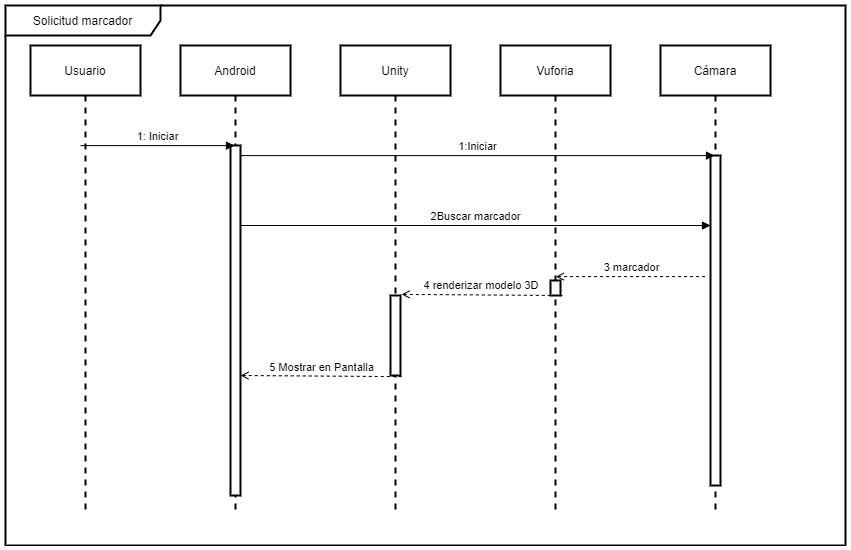

The diagram above was exported from draw.io. Its source (the exported page's mxGraphModel, read from the mxfile embedded in the PNG):
<mxGraphModel dx="981" dy="2168" grid="1" gridSize="10" guides="1" tooltips="1" connect="1" arrows="1" fold="1" page="1" pageScale="1" pageWidth="1169" pageHeight="1654" math="0" shadow="0">
  <root>
    <mxCell id="wBG7P1H3aacQk2ylD3c1-0" />
    <mxCell id="wBG7P1H3aacQk2ylD3c1-1" parent="wBG7P1H3aacQk2ylD3c1-0" />
    <mxCell id="NkdxbnEaqvQyfAAft-eU-0" value="Solicitud marcador" style="shape=umlFrame;whiteSpace=wrap;html=1;rounded=1;shadow=0;glass=0;comic=0;strokeColor=#000000;strokeWidth=2;gradientColor=none;width=155;height=30;" vertex="1" parent="wBG7P1H3aacQk2ylD3c1-1">
      <mxGeometry x="165" y="-1230" width="840" height="540" as="geometry" />
    </mxCell>
    <mxCell id="NkdxbnEaqvQyfAAft-eU-4" value="Cámara" style="shape=umlLifeline;perimeter=lifelinePerimeter;whiteSpace=wrap;html=1;container=1;collapsible=0;recursiveResize=0;outlineConnect=0;rounded=0;shadow=0;glass=0;comic=0;strokeColor=#000000;strokeWidth=2;gradientColor=none;size=50;" vertex="1" parent="wBG7P1H3aacQk2ylD3c1-1">
      <mxGeometry x="820" y="-1190" width="110" height="470" as="geometry" />
    </mxCell>
    <mxCell id="NkdxbnEaqvQyfAAft-eU-15" value="" style="html=1;points=[];perimeter=orthogonalPerimeter;rounded=0;shadow=0;glass=0;comic=0;strokeColor=#000000;strokeWidth=2;gradientColor=none;" vertex="1" parent="NkdxbnEaqvQyfAAft-eU-4">
      <mxGeometry x="50" y="110" width="10" height="330" as="geometry" />
    </mxCell>
    <mxCell id="NkdxbnEaqvQyfAAft-eU-5" value="Vuforia" style="shape=umlLifeline;perimeter=lifelinePerimeter;whiteSpace=wrap;html=1;container=1;collapsible=0;recursiveResize=0;outlineConnect=0;rounded=0;shadow=0;glass=0;comic=0;strokeColor=#000000;strokeWidth=2;gradientColor=none;size=50;" vertex="1" parent="wBG7P1H3aacQk2ylD3c1-1">
      <mxGeometry x="660" y="-1190" width="110" height="470" as="geometry" />
    </mxCell>
    <mxCell id="NkdxbnEaqvQyfAAft-eU-21" value="" style="html=1;points=[];perimeter=orthogonalPerimeter;rounded=0;shadow=0;glass=0;comic=0;strokeColor=#000000;strokeWidth=2;gradientColor=none;" vertex="1" parent="NkdxbnEaqvQyfAAft-eU-5">
      <mxGeometry x="50" y="235" width="10" height="15" as="geometry" />
    </mxCell>
    <mxCell id="NkdxbnEaqvQyfAAft-eU-6" value="Unity" style="shape=umlLifeline;perimeter=lifelinePerimeter;whiteSpace=wrap;html=1;container=1;collapsible=0;recursiveResize=0;outlineConnect=0;rounded=0;shadow=0;glass=0;comic=0;strokeColor=#000000;strokeWidth=2;gradientColor=none;size=50;" vertex="1" parent="wBG7P1H3aacQk2ylD3c1-1">
      <mxGeometry x="500" y="-1190" width="110" height="470" as="geometry" />
    </mxCell>
    <mxCell id="NkdxbnEaqvQyfAAft-eU-20" value="" style="html=1;points=[];perimeter=orthogonalPerimeter;rounded=0;shadow=0;glass=0;comic=0;strokeColor=#000000;strokeWidth=2;gradientColor=none;" vertex="1" parent="NkdxbnEaqvQyfAAft-eU-6">
      <mxGeometry x="50" y="250" width="10" height="80" as="geometry" />
    </mxCell>
    <mxCell id="NkdxbnEaqvQyfAAft-eU-7" value="Android" style="shape=umlLifeline;perimeter=lifelinePerimeter;whiteSpace=wrap;html=1;container=1;collapsible=0;recursiveResize=0;outlineConnect=0;rounded=0;shadow=0;glass=0;comic=0;strokeColor=#000000;strokeWidth=2;gradientColor=none;size=50;" vertex="1" parent="wBG7P1H3aacQk2ylD3c1-1">
      <mxGeometry x="340" y="-1190" width="110" height="470" as="geometry" />
    </mxCell>
    <mxCell id="NkdxbnEaqvQyfAAft-eU-9" value="" style="html=1;points=[];perimeter=orthogonalPerimeter;rounded=0;shadow=0;glass=0;comic=0;strokeColor=#000000;strokeWidth=2;gradientColor=none;" vertex="1" parent="NkdxbnEaqvQyfAAft-eU-7">
      <mxGeometry x="50" y="100" width="10" height="350" as="geometry" />
    </mxCell>
    <mxCell id="NkdxbnEaqvQyfAAft-eU-8" value="Usuario" style="shape=umlLifeline;perimeter=lifelinePerimeter;whiteSpace=wrap;html=1;container=1;collapsible=0;recursiveResize=0;outlineConnect=0;rounded=0;shadow=0;glass=0;comic=0;strokeColor=#000000;strokeWidth=2;gradientColor=none;size=50;" vertex="1" parent="wBG7P1H3aacQk2ylD3c1-1">
      <mxGeometry x="190" y="-1190" width="110" height="470" as="geometry" />
    </mxCell>
    <mxCell id="NkdxbnEaqvQyfAAft-eU-13" value="1: Iniciar" style="html=1;verticalAlign=bottom;endArrow=none;entryX=0.455;entryY=0.213;strokeColor=#000000;strokeWidth=1;fillColor=#ffffff;startArrow=block;startFill=1;endFill=0;entryDx=0;entryDy=0;entryPerimeter=0;" edge="1" parent="wBG7P1H3aacQk2ylD3c1-1" source="NkdxbnEaqvQyfAAft-eU-7" target="NkdxbnEaqvQyfAAft-eU-8">
      <mxGeometry relative="1" as="geometry">
        <mxPoint x="310" y="-1090" as="sourcePoint" />
        <mxPoint x="250" y="-1090" as="targetPoint" />
      </mxGeometry>
    </mxCell>
    <mxCell id="NkdxbnEaqvQyfAAft-eU-14" value="1:Iniciar" style="html=1;verticalAlign=bottom;endArrow=none;entryX=0.455;entryY=0.213;strokeColor=#000000;strokeWidth=1;fillColor=#ffffff;startArrow=block;startFill=1;endFill=0;entryDx=0;entryDy=0;entryPerimeter=0;" edge="1" parent="wBG7P1H3aacQk2ylD3c1-1" source="NkdxbnEaqvQyfAAft-eU-4">
      <mxGeometry relative="1" as="geometry">
        <mxPoint x="553.95" y="-1079.8899999999999" as="sourcePoint" />
        <mxPoint x="399.99999999999994" y="-1079.8899999999999" as="targetPoint" />
      </mxGeometry>
    </mxCell>
    <mxCell id="NkdxbnEaqvQyfAAft-eU-16" value="2Buscar marcador" style="html=1;verticalAlign=bottom;endArrow=none;strokeColor=#000000;strokeWidth=1;fillColor=#ffffff;startArrow=block;startFill=1;endFill=0;" edge="1" parent="wBG7P1H3aacQk2ylD3c1-1" target="NkdxbnEaqvQyfAAft-eU-9">
      <mxGeometry relative="1" as="geometry">
        <mxPoint x="870" y="-1010" as="sourcePoint" />
        <mxPoint x="710" y="-1009.9999999999998" as="targetPoint" />
      </mxGeometry>
    </mxCell>
    <mxCell id="NkdxbnEaqvQyfAAft-eU-18" value="3 marcador" style="html=1;verticalAlign=bottom;endArrow=none;dashed=1;endSize=8;strokeColor=#000000;strokeWidth=1;fillColor=#ffffff;endFill=0;startArrow=open;startFill=0;entryX=-0.272;entryY=0.367;entryDx=0;entryDy=0;entryPerimeter=0;" edge="1" parent="wBG7P1H3aacQk2ylD3c1-1" source="NkdxbnEaqvQyfAAft-eU-5" target="NkdxbnEaqvQyfAAft-eU-15">
      <mxGeometry relative="1" as="geometry">
        <mxPoint x="820" y="-960.3399999999999" as="targetPoint" />
        <mxPoint x="760" y="-960.3399999999999" as="sourcePoint" />
      </mxGeometry>
    </mxCell>
    <mxCell id="NkdxbnEaqvQyfAAft-eU-19" value="4 renderizar modelo 3D&amp;nbsp;" style="html=1;verticalAlign=bottom;endArrow=none;dashed=1;endSize=8;strokeColor=#000000;strokeWidth=1;fillColor=#ffffff;endFill=0;startArrow=open;startFill=0;entryX=-0.272;entryY=0.367;entryDx=0;entryDy=0;entryPerimeter=0;exitX=1.107;exitY=-0.014;exitDx=0;exitDy=0;exitPerimeter=0;" edge="1" parent="wBG7P1H3aacQk2ylD3c1-1" source="NkdxbnEaqvQyfAAft-eU-20">
      <mxGeometry relative="1" as="geometry">
        <mxPoint x="721.97" y="-940.0000000000001" as="targetPoint" />
        <mxPoint x="570.0003448275861" y="-940.0000000000001" as="sourcePoint" />
      </mxGeometry>
    </mxCell>
    <mxCell id="NkdxbnEaqvQyfAAft-eU-22" value="5 Mostrar en Pantalla" style="html=1;verticalAlign=bottom;endArrow=none;dashed=1;endSize=8;strokeColor=#000000;strokeWidth=1;fillColor=#ffffff;endFill=0;startArrow=open;startFill=0;entryX=-0.272;entryY=0.367;entryDx=0;entryDy=0;entryPerimeter=0;exitX=1.107;exitY=-0.014;exitDx=0;exitDy=0;exitPerimeter=0;" edge="1" parent="wBG7P1H3aacQk2ylD3c1-1">
      <mxGeometry relative="1" as="geometry">
        <mxPoint x="560.9000000000003" y="-858.88" as="targetPoint" />
        <mxPoint x="399.99999999999994" y="-860.0000000000001" as="sourcePoint" />
      </mxGeometry>
    </mxCell>
  </root>
</mxGraphModel>